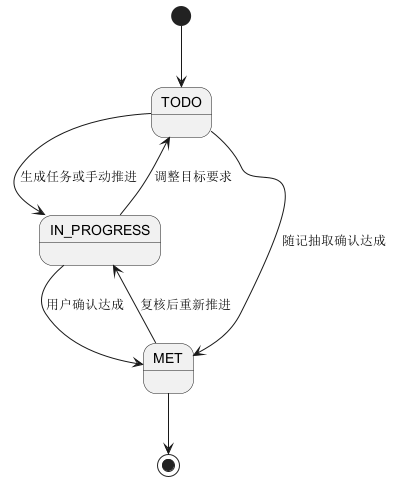

The diagram above was rendered by PlantUML. Its source (embedded in the PNG):
@startuml
[*] --> TODO
TODO --> IN_PROGRESS : 生成任务或手动推进
IN_PROGRESS --> MET : 用户确认达成
TODO --> MET : 随记抽取确认达成
MET --> IN_PROGRESS : 复核后重新推进
IN_PROGRESS --> TODO : 调整目标要求
MET --> [*]
@enduml